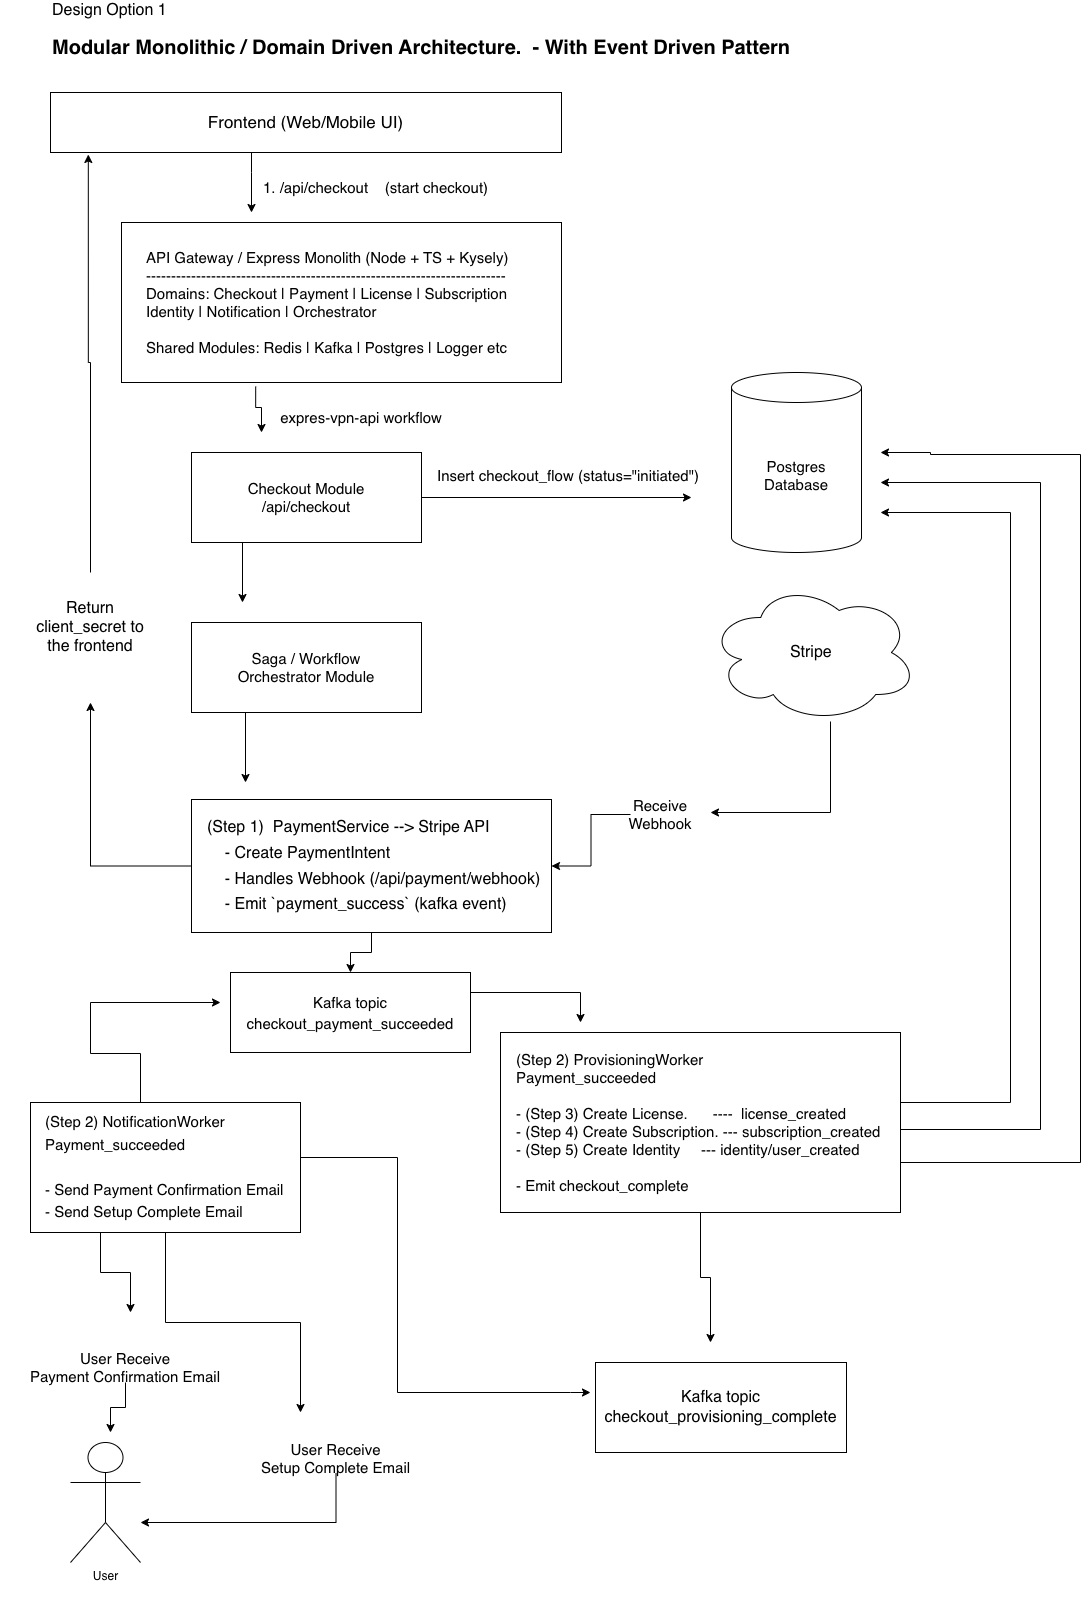

The diagram above was exported from draw.io. Its source (the exported page's mxGraphModel, read from the mxfile embedded in the PNG):
<mxGraphModel dx="1665" dy="700" grid="1" gridSize="10" guides="1" tooltips="1" connect="1" arrows="1" fold="1" page="1" pageScale="1" pageWidth="583" pageHeight="827" background="none" math="0" shadow="0">
  <root>
    <mxCell id="0" />
    <mxCell id="1" parent="0" />
    <mxCell id="JEb7hNoLjeZpOrVAprJG-42" value="&lt;font style=&quot;font-size: 16px;&quot;&gt;Design Option 1&lt;/font&gt;&lt;div&gt;&lt;br&gt;&lt;/div&gt;" style="text;html=1;whiteSpace=wrap;strokeColor=none;fillColor=none;align=left;verticalAlign=middle;rounded=0;" vertex="1" parent="1">
      <mxGeometry x="-418" y="30" width="200" height="30" as="geometry" />
    </mxCell>
    <mxCell id="JEb7hNoLjeZpOrVAprJG-43" value="&lt;font style=&quot;font-size: 20px;&quot;&gt;&lt;b&gt;Modular Monolithic / Domain Driven Architecture.&amp;nbsp; - With Event Driven Pattern&lt;/b&gt;&lt;/font&gt;&lt;span style=&quot;background-color: transparent; color: light-dark(rgb(0, 0, 0), rgb(255, 255, 255));&quot;&gt;&amp;nbsp;&lt;/span&gt;" style="text;html=1;whiteSpace=wrap;strokeColor=none;fillColor=none;align=left;verticalAlign=middle;rounded=0;" vertex="1" parent="1">
      <mxGeometry x="-418" y="60" width="760" height="30" as="geometry" />
    </mxCell>
    <mxCell id="JEb7hNoLjeZpOrVAprJG-46" value="" style="edgeStyle=orthogonalEdgeStyle;rounded=0;orthogonalLoop=1;jettySize=auto;html=1;" edge="1" parent="1" source="JEb7hNoLjeZpOrVAprJG-44">
      <mxGeometry relative="1" as="geometry">
        <mxPoint x="-217" y="240" as="targetPoint" />
        <Array as="points">
          <mxPoint x="-217" y="200" />
          <mxPoint x="-217" y="200" />
        </Array>
      </mxGeometry>
    </mxCell>
    <mxCell id="JEb7hNoLjeZpOrVAprJG-44" value="&lt;font style=&quot;font-size: 17px;&quot;&gt;Frontend (Web/Mobile UI)&lt;/font&gt;" style="rounded=0;whiteSpace=wrap;html=1;" vertex="1" parent="1">
      <mxGeometry x="-418" y="120" width="511" height="60" as="geometry" />
    </mxCell>
    <mxCell id="JEb7hNoLjeZpOrVAprJG-52" style="edgeStyle=orthogonalEdgeStyle;rounded=0;orthogonalLoop=1;jettySize=auto;html=1;exitX=0.305;exitY=1.025;exitDx=0;exitDy=0;exitPerimeter=0;" edge="1" parent="1" source="JEb7hNoLjeZpOrVAprJG-45">
      <mxGeometry relative="1" as="geometry">
        <mxPoint x="-207" y="460" as="targetPoint" />
      </mxGeometry>
    </mxCell>
    <mxCell id="JEb7hNoLjeZpOrVAprJG-45" value="API Gateway / Express Monolith (Node + TS + Kysely)&lt;div&gt;------------------------------------------------------------------------&lt;/div&gt;&lt;div&gt;Domains: Checkout | Payment | License | Subscription&lt;/div&gt;&lt;div&gt;Identity | Notification | Orchestrator&lt;/div&gt;&lt;div&gt;&lt;br&gt;&lt;/div&gt;&lt;div&gt;Shared Modules: Redis | Kafka | Postgres | Logger etc&lt;/div&gt;" style="rounded=0;whiteSpace=wrap;html=1;align=left;spacingLeft=23;fontSize=15;" vertex="1" parent="1">
      <mxGeometry x="-347" y="250" width="440" height="160" as="geometry" />
    </mxCell>
    <mxCell id="JEb7hNoLjeZpOrVAprJG-47" value="&lt;font style=&quot;font-size: 15px;&quot;&gt;1. /api/checkout&amp;nbsp; &amp;nbsp; (start checkout)&lt;/font&gt;" style="text;html=1;whiteSpace=wrap;strokeColor=none;fillColor=none;align=left;verticalAlign=middle;rounded=0;" vertex="1" parent="1">
      <mxGeometry x="-207" y="200" width="250" height="30" as="geometry" />
    </mxCell>
    <mxCell id="JEb7hNoLjeZpOrVAprJG-56" style="edgeStyle=orthogonalEdgeStyle;rounded=0;orthogonalLoop=1;jettySize=auto;html=1;" edge="1" parent="1" source="JEb7hNoLjeZpOrVAprJG-49">
      <mxGeometry relative="1" as="geometry">
        <mxPoint x="223" y="525" as="targetPoint" />
      </mxGeometry>
    </mxCell>
    <mxCell id="JEb7hNoLjeZpOrVAprJG-83" style="edgeStyle=orthogonalEdgeStyle;rounded=0;orthogonalLoop=1;jettySize=auto;html=1;" edge="1" parent="1">
      <mxGeometry relative="1" as="geometry">
        <mxPoint x="-226" y="630" as="targetPoint" />
        <mxPoint x="-226" y="570" as="sourcePoint" />
      </mxGeometry>
    </mxCell>
    <mxCell id="JEb7hNoLjeZpOrVAprJG-49" value="&lt;font style=&quot;font-size: 15px;&quot;&gt;Checkout Module&lt;br&gt;/api/checkout&lt;/font&gt;" style="rounded=0;whiteSpace=wrap;html=1;" vertex="1" parent="1">
      <mxGeometry x="-277" y="480" width="230" height="90" as="geometry" />
    </mxCell>
    <mxCell id="JEb7hNoLjeZpOrVAprJG-84" style="edgeStyle=orthogonalEdgeStyle;rounded=0;orthogonalLoop=1;jettySize=auto;html=1;" edge="1" parent="1">
      <mxGeometry relative="1" as="geometry">
        <mxPoint x="-223" y="810" as="targetPoint" />
        <mxPoint x="-223" y="740" as="sourcePoint" />
      </mxGeometry>
    </mxCell>
    <mxCell id="JEb7hNoLjeZpOrVAprJG-51" value="&lt;span style=&quot;font-size: 15px;&quot;&gt;Saga / Workflow&lt;br&gt;Orchestrator Module&lt;/span&gt;" style="rounded=0;whiteSpace=wrap;html=1;" vertex="1" parent="1">
      <mxGeometry x="-277" y="650" width="230" height="90" as="geometry" />
    </mxCell>
    <mxCell id="JEb7hNoLjeZpOrVAprJG-53" value="expres-vpn-api workflow" style="text;html=1;whiteSpace=wrap;strokeColor=none;fillColor=none;align=center;verticalAlign=middle;rounded=0;fontSize=15;" vertex="1" parent="1">
      <mxGeometry x="-197" y="430" width="180" height="30" as="geometry" />
    </mxCell>
    <mxCell id="JEb7hNoLjeZpOrVAprJG-54" value="&lt;font style=&quot;font-size: 15px;&quot;&gt;Postgres&lt;br&gt;Database&lt;/font&gt;" style="shape=cylinder3;whiteSpace=wrap;html=1;boundedLbl=1;backgroundOutline=1;size=15;" vertex="1" parent="1">
      <mxGeometry x="263" y="400" width="130" height="180" as="geometry" />
    </mxCell>
    <mxCell id="JEb7hNoLjeZpOrVAprJG-57" value="Insert checkout_flow (status=&quot;initiated&quot;)" style="text;html=1;whiteSpace=wrap;strokeColor=none;fillColor=none;align=center;verticalAlign=middle;rounded=0;fontSize=15;" vertex="1" parent="1">
      <mxGeometry x="-40" y="483" width="280" height="40" as="geometry" />
    </mxCell>
    <mxCell id="JEb7hNoLjeZpOrVAprJG-76" style="edgeStyle=orthogonalEdgeStyle;rounded=0;orthogonalLoop=1;jettySize=auto;html=1;" edge="1" parent="1" source="JEb7hNoLjeZpOrVAprJG-61">
      <mxGeometry relative="1" as="geometry">
        <mxPoint x="242" y="840" as="targetPoint" />
        <Array as="points">
          <mxPoint x="362" y="840" />
        </Array>
      </mxGeometry>
    </mxCell>
    <mxCell id="JEb7hNoLjeZpOrVAprJG-61" value="&lt;font style=&quot;font-size: 16px;&quot;&gt;Stripe&lt;/font&gt;&amp;nbsp;" style="ellipse;shape=cloud;whiteSpace=wrap;html=1;" vertex="1" parent="1">
      <mxGeometry x="240" y="610" width="209" height="140" as="geometry" />
    </mxCell>
    <mxCell id="JEb7hNoLjeZpOrVAprJG-79" style="edgeStyle=orthogonalEdgeStyle;rounded=0;orthogonalLoop=1;jettySize=auto;html=1;entryX=0.074;entryY=1.033;entryDx=0;entryDy=0;entryPerimeter=0;" edge="1" parent="1" source="JEb7hNoLjeZpOrVAprJG-71" target="JEb7hNoLjeZpOrVAprJG-44">
      <mxGeometry relative="1" as="geometry">
        <mxPoint x="-368" y="220" as="targetPoint" />
      </mxGeometry>
    </mxCell>
    <mxCell id="JEb7hNoLjeZpOrVAprJG-71" value="&lt;font style=&quot;font-size: 16px;&quot;&gt;Return client_secret to the frontend&lt;/font&gt;" style="text;html=1;whiteSpace=wrap;strokeColor=none;fillColor=none;align=center;verticalAlign=middle;rounded=0;" vertex="1" parent="1">
      <mxGeometry x="-438" y="600" width="120" height="110" as="geometry" />
    </mxCell>
    <mxCell id="JEb7hNoLjeZpOrVAprJG-77" value="" style="edgeStyle=orthogonalEdgeStyle;rounded=0;orthogonalLoop=1;jettySize=auto;html=1;" edge="1" parent="1" source="JEb7hNoLjeZpOrVAprJG-73" target="JEb7hNoLjeZpOrVAprJG-74">
      <mxGeometry relative="1" as="geometry" />
    </mxCell>
    <mxCell id="JEb7hNoLjeZpOrVAprJG-73" value="&lt;font style=&quot;font-size: 15px;&quot;&gt;Receive Webhook&lt;/font&gt;" style="text;html=1;whiteSpace=wrap;strokeColor=none;fillColor=none;align=center;verticalAlign=middle;rounded=0;" vertex="1" parent="1">
      <mxGeometry x="162" y="827" width="60" height="30" as="geometry" />
    </mxCell>
    <mxCell id="JEb7hNoLjeZpOrVAprJG-80" style="edgeStyle=orthogonalEdgeStyle;rounded=0;orthogonalLoop=1;jettySize=auto;html=1;" edge="1" parent="1" source="JEb7hNoLjeZpOrVAprJG-74">
      <mxGeometry relative="1" as="geometry">
        <mxPoint x="-378" y="730" as="targetPoint" />
      </mxGeometry>
    </mxCell>
    <mxCell id="JEb7hNoLjeZpOrVAprJG-88" value="" style="edgeStyle=orthogonalEdgeStyle;rounded=0;orthogonalLoop=1;jettySize=auto;html=1;" edge="1" parent="1" source="JEb7hNoLjeZpOrVAprJG-74" target="JEb7hNoLjeZpOrVAprJG-85">
      <mxGeometry relative="1" as="geometry" />
    </mxCell>
    <mxCell id="JEb7hNoLjeZpOrVAprJG-74" value="&lt;div style=&quot;line-height: 160%;&quot;&gt;&lt;font style=&quot;font-size: 16px; line-height: 160%;&quot;&gt;(Step 1)&amp;nbsp; PaymentService --&amp;gt; Stripe API&lt;br&gt;&amp;nbsp; &amp;nbsp; - Create PaymentIntent&lt;/font&gt;&lt;div&gt;&lt;font style=&quot;font-size: 16px; line-height: 160%;&quot;&gt;&amp;nbsp; &amp;nbsp; - Handles Webhook (/api/payment/webhook)&lt;br&gt;&amp;nbsp; &amp;nbsp; - Emit `payment_success` (kafka event)&lt;/font&gt;&lt;/div&gt;&lt;/div&gt;" style="rounded=0;whiteSpace=wrap;html=1;align=left;spacingLeft=14;" vertex="1" parent="1">
      <mxGeometry x="-277" y="827" width="360" height="133" as="geometry" />
    </mxCell>
    <mxCell id="JEb7hNoLjeZpOrVAprJG-90" style="edgeStyle=orthogonalEdgeStyle;rounded=0;orthogonalLoop=1;jettySize=auto;html=1;" edge="1" parent="1" source="JEb7hNoLjeZpOrVAprJG-85">
      <mxGeometry relative="1" as="geometry">
        <mxPoint x="112" y="1050" as="targetPoint" />
        <Array as="points">
          <mxPoint x="112" y="1020" />
        </Array>
      </mxGeometry>
    </mxCell>
    <mxCell id="JEb7hNoLjeZpOrVAprJG-85" value="&lt;font style=&quot;font-size: 15px; line-height: 140%;&quot;&gt;Kafka topic&lt;br&gt;checkout_payment_succeeded&lt;/font&gt;" style="rounded=0;whiteSpace=wrap;html=1;" vertex="1" parent="1">
      <mxGeometry x="-238" y="1000" width="240" height="80" as="geometry" />
    </mxCell>
    <mxCell id="JEb7hNoLjeZpOrVAprJG-96" style="edgeStyle=orthogonalEdgeStyle;rounded=0;orthogonalLoop=1;jettySize=auto;html=1;" edge="1" parent="1">
      <mxGeometry relative="1" as="geometry">
        <mxPoint x="-338" y="1340" as="targetPoint" />
        <mxPoint x="-368" y="1260" as="sourcePoint" />
        <Array as="points">
          <mxPoint x="-368" y="1300" />
          <mxPoint x="-338" y="1300" />
        </Array>
      </mxGeometry>
    </mxCell>
    <mxCell id="JEb7hNoLjeZpOrVAprJG-100" style="edgeStyle=orthogonalEdgeStyle;rounded=0;orthogonalLoop=1;jettySize=auto;html=1;" edge="1" parent="1" source="JEb7hNoLjeZpOrVAprJG-86">
      <mxGeometry relative="1" as="geometry">
        <mxPoint x="-248" y="1030" as="targetPoint" />
        <Array as="points">
          <mxPoint x="-328" y="1081" />
          <mxPoint x="-378" y="1081" />
          <mxPoint x="-378" y="1030" />
        </Array>
      </mxGeometry>
    </mxCell>
    <mxCell id="JEb7hNoLjeZpOrVAprJG-101" style="edgeStyle=orthogonalEdgeStyle;rounded=0;orthogonalLoop=1;jettySize=auto;html=1;exitX=1;exitY=0.5;exitDx=0;exitDy=0;" edge="1" parent="1" source="JEb7hNoLjeZpOrVAprJG-86">
      <mxGeometry relative="1" as="geometry">
        <mxPoint x="122" y="1420" as="targetPoint" />
        <mxPoint x="-71" y="1190" as="sourcePoint" />
        <Array as="points">
          <mxPoint x="-168" y="1185" />
          <mxPoint x="-71" y="1185" />
          <mxPoint x="-71" y="1420" />
          <mxPoint x="102" y="1420" />
        </Array>
      </mxGeometry>
    </mxCell>
    <mxCell id="JEb7hNoLjeZpOrVAprJG-105" style="edgeStyle=orthogonalEdgeStyle;rounded=0;orthogonalLoop=1;jettySize=auto;html=1;" edge="1" parent="1" source="JEb7hNoLjeZpOrVAprJG-86">
      <mxGeometry relative="1" as="geometry">
        <mxPoint x="-168" y="1440" as="targetPoint" />
      </mxGeometry>
    </mxCell>
    <mxCell id="JEb7hNoLjeZpOrVAprJG-86" value="&lt;font style=&quot;font-size: 15px; line-height: 150%;&quot;&gt;(Step 2) NotificationWorker&lt;br&gt;Payment_succeeded&lt;br&gt;&lt;br&gt;- Send Payment Confirmation Email&lt;br&gt;- Send Setup Complete Email&lt;/font&gt;" style="rounded=0;whiteSpace=wrap;html=1;align=left;spacingLeft=13;" vertex="1" parent="1">
      <mxGeometry x="-438" y="1130" width="270" height="130" as="geometry" />
    </mxCell>
    <mxCell id="JEb7hNoLjeZpOrVAprJG-92" style="edgeStyle=orthogonalEdgeStyle;rounded=0;orthogonalLoop=1;jettySize=auto;html=1;" edge="1" parent="1" source="JEb7hNoLjeZpOrVAprJG-89">
      <mxGeometry relative="1" as="geometry">
        <mxPoint x="412" y="540" as="targetPoint" />
        <Array as="points">
          <mxPoint x="542" y="1130" />
          <mxPoint x="542" y="540" />
        </Array>
      </mxGeometry>
    </mxCell>
    <mxCell id="JEb7hNoLjeZpOrVAprJG-99" style="edgeStyle=orthogonalEdgeStyle;rounded=0;orthogonalLoop=1;jettySize=auto;html=1;" edge="1" parent="1" source="JEb7hNoLjeZpOrVAprJG-89">
      <mxGeometry relative="1" as="geometry">
        <mxPoint x="242" y="1370" as="targetPoint" />
      </mxGeometry>
    </mxCell>
    <mxCell id="JEb7hNoLjeZpOrVAprJG-102" style="edgeStyle=orthogonalEdgeStyle;rounded=0;orthogonalLoop=1;jettySize=auto;html=1;" edge="1" parent="1">
      <mxGeometry relative="1" as="geometry">
        <mxPoint x="412" y="510" as="targetPoint" />
        <mxPoint x="432" y="1110" as="sourcePoint" />
        <Array as="points">
          <mxPoint x="432" y="1157" />
          <mxPoint x="572" y="1157" />
          <mxPoint x="572" y="510" />
        </Array>
      </mxGeometry>
    </mxCell>
    <mxCell id="JEb7hNoLjeZpOrVAprJG-111" style="edgeStyle=orthogonalEdgeStyle;rounded=0;orthogonalLoop=1;jettySize=auto;html=1;" edge="1" parent="1">
      <mxGeometry relative="1" as="geometry">
        <mxPoint x="412" y="480" as="targetPoint" />
        <mxPoint x="432" y="1222" as="sourcePoint" />
        <Array as="points">
          <mxPoint x="432" y="1190" />
          <mxPoint x="612" y="1190" />
          <mxPoint x="612" y="482" />
          <mxPoint x="462" y="482" />
          <mxPoint x="462" y="480" />
        </Array>
      </mxGeometry>
    </mxCell>
    <mxCell id="JEb7hNoLjeZpOrVAprJG-89" value="(Step 2) ProvisioningWorker&lt;br&gt;Payment_succeeded&lt;div&gt;&lt;br&gt;&lt;/div&gt;&lt;div&gt;- (Step 3) Create License.&amp;nbsp; &amp;nbsp; &amp;nbsp; ----&amp;nbsp; license_created&lt;br&gt;- (Step 4) Create Subscription. --- subscription_created&lt;br&gt;- (Step 5) Create Identity&amp;nbsp; &amp;nbsp; &amp;nbsp;--- identity/user_created&lt;br&gt;&lt;br&gt;- Emit checkout_complete&lt;/div&gt;" style="rounded=0;whiteSpace=wrap;html=1;align=left;spacingLeft=14;fontSize=15;" vertex="1" parent="1">
      <mxGeometry x="32" y="1060" width="400" height="180" as="geometry" />
    </mxCell>
    <mxCell id="JEb7hNoLjeZpOrVAprJG-95" value="User&lt;div&gt;&lt;br&gt;&lt;/div&gt;" style="shape=umlActor;verticalLabelPosition=bottom;verticalAlign=top;html=1;outlineConnect=0;" vertex="1" parent="1">
      <mxGeometry x="-398" y="1470" width="70" height="120" as="geometry" />
    </mxCell>
    <mxCell id="JEb7hNoLjeZpOrVAprJG-97" value="&lt;font style=&quot;font-size: 16px;&quot;&gt;Kafka topic&lt;br&gt;checkout_provisioning_complete&lt;/font&gt;" style="rounded=0;whiteSpace=wrap;html=1;" vertex="1" parent="1">
      <mxGeometry x="127" y="1390" width="251" height="90" as="geometry" />
    </mxCell>
    <mxCell id="JEb7hNoLjeZpOrVAprJG-109" value="" style="edgeStyle=orthogonalEdgeStyle;rounded=0;orthogonalLoop=1;jettySize=auto;html=1;" edge="1" parent="1" source="JEb7hNoLjeZpOrVAprJG-103">
      <mxGeometry relative="1" as="geometry">
        <mxPoint x="-358" y="1460" as="targetPoint" />
      </mxGeometry>
    </mxCell>
    <mxCell id="JEb7hNoLjeZpOrVAprJG-103" value="&lt;font style=&quot;font-size: 15px;&quot;&gt;User Receive &lt;br&gt;Payment Confirmation Email&lt;/font&gt;" style="text;html=1;whiteSpace=wrap;strokeColor=none;fillColor=none;align=center;verticalAlign=middle;rounded=0;" vertex="1" parent="1">
      <mxGeometry x="-468" y="1380" width="250" height="30" as="geometry" />
    </mxCell>
    <mxCell id="JEb7hNoLjeZpOrVAprJG-110" style="edgeStyle=orthogonalEdgeStyle;rounded=0;orthogonalLoop=1;jettySize=auto;html=1;" edge="1" parent="1" source="JEb7hNoLjeZpOrVAprJG-104" target="JEb7hNoLjeZpOrVAprJG-95">
      <mxGeometry relative="1" as="geometry">
        <mxPoint x="-318" y="1570" as="targetPoint" />
        <Array as="points">
          <mxPoint x="-132" y="1550" />
        </Array>
      </mxGeometry>
    </mxCell>
    <mxCell id="JEb7hNoLjeZpOrVAprJG-104" value="&lt;font style=&quot;font-size: 15px;&quot;&gt;User Receive &lt;br&gt;Setup Complete Email&lt;/font&gt;" style="text;html=1;whiteSpace=wrap;strokeColor=none;fillColor=none;align=center;verticalAlign=middle;rounded=0;" vertex="1" parent="1">
      <mxGeometry x="-238" y="1471" width="211" height="30" as="geometry" />
    </mxCell>
  </root>
</mxGraphModel>